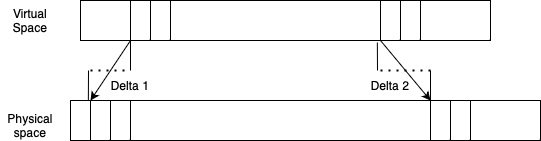

The diagram above was exported from draw.io. Its source (the exported page's mxGraphModel, read from the mxfile embedded in the PNG):
<mxGraphModel dx="695" dy="549" grid="1" gridSize="10" guides="1" tooltips="1" connect="1" arrows="1" fold="1" page="1" pageScale="1" pageWidth="827" pageHeight="1169" math="0" shadow="0">
  <root>
    <mxCell id="0" />
    <mxCell id="1" parent="0" />
    <mxCell id="B_8D_iWX-V5mQrey9REb-24" value="" style="rounded=0;whiteSpace=wrap;html=1;" vertex="1" parent="1">
      <mxGeometry x="90" y="50" width="410" height="40" as="geometry" />
    </mxCell>
    <mxCell id="B_8D_iWX-V5mQrey9REb-25" value="" style="rounded=0;whiteSpace=wrap;html=1;" vertex="1" parent="1">
      <mxGeometry x="80" y="150" width="470" height="40" as="geometry" />
    </mxCell>
    <mxCell id="B_8D_iWX-V5mQrey9REb-26" value="Virtual Space" style="text;html=1;strokeColor=none;fillColor=none;align=center;verticalAlign=middle;whiteSpace=wrap;rounded=0;" vertex="1" parent="1">
      <mxGeometry x="10" y="55" width="60" height="30" as="geometry" />
    </mxCell>
    <mxCell id="B_8D_iWX-V5mQrey9REb-27" value="Physical space" style="text;html=1;strokeColor=none;fillColor=none;align=center;verticalAlign=middle;whiteSpace=wrap;rounded=0;" vertex="1" parent="1">
      <mxGeometry x="10" y="160" width="60" height="30" as="geometry" />
    </mxCell>
    <mxCell id="B_8D_iWX-V5mQrey9REb-28" value="" style="rounded=0;whiteSpace=wrap;html=1;" vertex="1" parent="1">
      <mxGeometry x="140" y="50" width="20" height="40" as="geometry" />
    </mxCell>
    <mxCell id="B_8D_iWX-V5mQrey9REb-29" value="" style="rounded=0;whiteSpace=wrap;html=1;" vertex="1" parent="1">
      <mxGeometry x="160" y="50" width="20" height="40" as="geometry" />
    </mxCell>
    <mxCell id="B_8D_iWX-V5mQrey9REb-30" value="" style="endArrow=classic;html=1;rounded=0;exitX=0;exitY=1;exitDx=0;exitDy=0;" edge="1" parent="1" source="B_8D_iWX-V5mQrey9REb-28">
      <mxGeometry relative="1" as="geometry">
        <mxPoint x="200" y="260" as="sourcePoint" />
        <mxPoint x="100" y="150" as="targetPoint" />
      </mxGeometry>
    </mxCell>
    <mxCell id="B_8D_iWX-V5mQrey9REb-35" value="" style="rounded=0;whiteSpace=wrap;html=1;" vertex="1" parent="1">
      <mxGeometry x="100" y="150" width="20" height="40" as="geometry" />
    </mxCell>
    <mxCell id="B_8D_iWX-V5mQrey9REb-37" value="" style="rounded=0;whiteSpace=wrap;html=1;" vertex="1" parent="1">
      <mxGeometry x="120" y="150" width="20" height="40" as="geometry" />
    </mxCell>
    <mxCell id="B_8D_iWX-V5mQrey9REb-38" value="" style="endArrow=none;html=1;rounded=0;entryX=0;entryY=1;entryDx=0;entryDy=0;" edge="1" parent="1" target="B_8D_iWX-V5mQrey9REb-28">
      <mxGeometry width="50" height="50" relative="1" as="geometry">
        <mxPoint x="140" y="120" as="sourcePoint" />
        <mxPoint x="310" y="230" as="targetPoint" />
      </mxGeometry>
    </mxCell>
    <mxCell id="B_8D_iWX-V5mQrey9REb-39" value="" style="endArrow=none;html=1;rounded=0;exitX=0.038;exitY=0;exitDx=0;exitDy=0;exitPerimeter=0;" edge="1" parent="1" source="B_8D_iWX-V5mQrey9REb-25">
      <mxGeometry width="50" height="50" relative="1" as="geometry">
        <mxPoint x="150" y="130" as="sourcePoint" />
        <mxPoint x="98" y="120" as="targetPoint" />
      </mxGeometry>
    </mxCell>
    <mxCell id="B_8D_iWX-V5mQrey9REb-40" value="" style="endArrow=none;dashed=1;html=1;dashPattern=1 3;strokeWidth=2;rounded=0;" edge="1" parent="1">
      <mxGeometry width="50" height="50" relative="1" as="geometry">
        <mxPoint x="100" y="120" as="sourcePoint" />
        <mxPoint x="140" y="120" as="targetPoint" />
      </mxGeometry>
    </mxCell>
    <mxCell id="B_8D_iWX-V5mQrey9REb-43" value="Delta 1" style="text;html=1;strokeColor=none;fillColor=none;align=center;verticalAlign=middle;whiteSpace=wrap;rounded=0;" vertex="1" parent="1">
      <mxGeometry x="110" y="120" width="60" height="30" as="geometry" />
    </mxCell>
    <mxCell id="B_8D_iWX-V5mQrey9REb-44" value="" style="rounded=0;whiteSpace=wrap;html=1;" vertex="1" parent="1">
      <mxGeometry x="390" y="50" width="20" height="40" as="geometry" />
    </mxCell>
    <mxCell id="B_8D_iWX-V5mQrey9REb-45" value="" style="rounded=0;whiteSpace=wrap;html=1;" vertex="1" parent="1">
      <mxGeometry x="410" y="50" width="20" height="40" as="geometry" />
    </mxCell>
    <mxCell id="B_8D_iWX-V5mQrey9REb-46" value="" style="rounded=0;whiteSpace=wrap;html=1;" vertex="1" parent="1">
      <mxGeometry x="440" y="150" width="20" height="40" as="geometry" />
    </mxCell>
    <mxCell id="B_8D_iWX-V5mQrey9REb-47" value="" style="rounded=0;whiteSpace=wrap;html=1;" vertex="1" parent="1">
      <mxGeometry x="460" y="150" width="20" height="40" as="geometry" />
    </mxCell>
    <mxCell id="B_8D_iWX-V5mQrey9REb-48" value="" style="endArrow=classic;html=1;rounded=0;exitX=0;exitY=1;exitDx=0;exitDy=0;entryX=0;entryY=0;entryDx=0;entryDy=0;" edge="1" parent="1" source="B_8D_iWX-V5mQrey9REb-44" target="B_8D_iWX-V5mQrey9REb-46">
      <mxGeometry width="50" height="50" relative="1" as="geometry">
        <mxPoint x="260" y="280" as="sourcePoint" />
        <mxPoint x="310" y="230" as="targetPoint" />
      </mxGeometry>
    </mxCell>
    <mxCell id="B_8D_iWX-V5mQrey9REb-49" value="" style="endArrow=none;html=1;rounded=0;entryX=0.724;entryY=1.05;entryDx=0;entryDy=0;entryPerimeter=0;" edge="1" parent="1" target="B_8D_iWX-V5mQrey9REb-24">
      <mxGeometry width="50" height="50" relative="1" as="geometry">
        <mxPoint x="387" y="120" as="sourcePoint" />
        <mxPoint x="310" y="230" as="targetPoint" />
      </mxGeometry>
    </mxCell>
    <mxCell id="B_8D_iWX-V5mQrey9REb-50" value="" style="endArrow=none;html=1;rounded=0;exitX=0.766;exitY=0.05;exitDx=0;exitDy=0;exitPerimeter=0;" edge="1" parent="1" source="B_8D_iWX-V5mQrey9REb-25">
      <mxGeometry width="50" height="50" relative="1" as="geometry">
        <mxPoint x="260" y="280" as="sourcePoint" />
        <mxPoint x="440" y="120" as="targetPoint" />
      </mxGeometry>
    </mxCell>
    <mxCell id="B_8D_iWX-V5mQrey9REb-51" value="" style="endArrow=none;dashed=1;html=1;dashPattern=1 3;strokeWidth=2;rounded=0;" edge="1" parent="1">
      <mxGeometry width="50" height="50" relative="1" as="geometry">
        <mxPoint x="390" y="120" as="sourcePoint" />
        <mxPoint x="440" y="120" as="targetPoint" />
      </mxGeometry>
    </mxCell>
    <mxCell id="B_8D_iWX-V5mQrey9REb-52" value="Delta 2" style="text;html=1;strokeColor=none;fillColor=none;align=center;verticalAlign=middle;whiteSpace=wrap;rounded=0;" vertex="1" parent="1">
      <mxGeometry x="370" y="120" width="60" height="30" as="geometry" />
    </mxCell>
  </root>
</mxGraphModel>